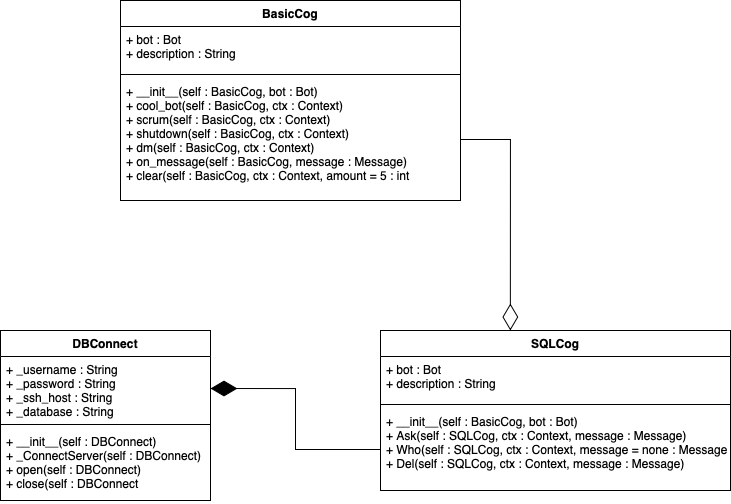

The diagram above was exported from draw.io. Its source (the exported page's mxGraphModel, read from the mxfile embedded in the PNG):
<mxGraphModel dx="1207" dy="661" grid="1" gridSize="10" guides="1" tooltips="1" connect="1" arrows="1" fold="1" page="1" pageScale="1" pageWidth="827" pageHeight="1169" math="0" shadow="0">
  <root>
    <mxCell id="WIyWlLk6GJQsqaUBKTNV-0" />
    <mxCell id="WIyWlLk6GJQsqaUBKTNV-1" parent="WIyWlLk6GJQsqaUBKTNV-0" />
    <mxCell id="ZdCeEnPZMVs7kp-Ey_DA-0" value="BasicCog" style="swimlane;fontStyle=1;align=center;verticalAlign=top;childLayout=stackLayout;horizontal=1;startSize=26;horizontalStack=0;resizeParent=1;resizeParentMax=0;resizeLast=0;collapsible=1;marginBottom=0;" vertex="1" parent="WIyWlLk6GJQsqaUBKTNV-1">
      <mxGeometry x="190" y="60" width="340" height="200" as="geometry" />
    </mxCell>
    <mxCell id="ZdCeEnPZMVs7kp-Ey_DA-1" value="+ bot : Bot&#10;+ description : String" style="text;strokeColor=none;fillColor=none;align=left;verticalAlign=top;spacingLeft=4;spacingRight=4;overflow=hidden;rotatable=0;points=[[0,0.5],[1,0.5]];portConstraint=eastwest;" vertex="1" parent="ZdCeEnPZMVs7kp-Ey_DA-0">
      <mxGeometry y="26" width="340" height="44" as="geometry" />
    </mxCell>
    <mxCell id="ZdCeEnPZMVs7kp-Ey_DA-2" value="" style="line;strokeWidth=1;fillColor=none;align=left;verticalAlign=middle;spacingTop=-1;spacingLeft=3;spacingRight=3;rotatable=0;labelPosition=right;points=[];portConstraint=eastwest;" vertex="1" parent="ZdCeEnPZMVs7kp-Ey_DA-0">
      <mxGeometry y="70" width="340" height="8" as="geometry" />
    </mxCell>
    <mxCell id="ZdCeEnPZMVs7kp-Ey_DA-3" value="+ __init__(self : BasicCog, bot : Bot)&#10;+ cool_bot(self : BasicCog, ctx : Context)&#10;+ scrum(self : BasicCog, ctx : Context)&#10;+ shutdown(self : BasicCog, ctx : Context)&#10;+ dm(self : BasicCog, ctx : Context)&#10;+ on_message(self : BasicCog, message : Message)&#10;+ clear(self : BasicCog, ctx : Context, amount = 5 : int&#10;&#10;" style="text;strokeColor=none;fillColor=none;align=left;verticalAlign=top;spacingLeft=4;spacingRight=4;overflow=hidden;rotatable=0;points=[[0,0.5],[1,0.5]];portConstraint=eastwest;" vertex="1" parent="ZdCeEnPZMVs7kp-Ey_DA-0">
      <mxGeometry y="78" width="340" height="122" as="geometry" />
    </mxCell>
    <mxCell id="ZdCeEnPZMVs7kp-Ey_DA-5" value="DBConnect" style="swimlane;fontStyle=1;align=center;verticalAlign=top;childLayout=stackLayout;horizontal=1;startSize=26;horizontalStack=0;resizeParent=1;resizeParentMax=0;resizeLast=0;collapsible=1;marginBottom=0;" vertex="1" parent="WIyWlLk6GJQsqaUBKTNV-1">
      <mxGeometry x="70" y="390" width="210" height="170" as="geometry" />
    </mxCell>
    <mxCell id="ZdCeEnPZMVs7kp-Ey_DA-6" value="+ _username : String&#10;+ _password : String&#10;+ _ssh_host : String&#10;+ _database : String" style="text;strokeColor=none;fillColor=none;align=left;verticalAlign=top;spacingLeft=4;spacingRight=4;overflow=hidden;rotatable=0;points=[[0,0.5],[1,0.5]];portConstraint=eastwest;" vertex="1" parent="ZdCeEnPZMVs7kp-Ey_DA-5">
      <mxGeometry y="26" width="210" height="64" as="geometry" />
    </mxCell>
    <mxCell id="ZdCeEnPZMVs7kp-Ey_DA-7" value="" style="line;strokeWidth=1;fillColor=none;align=left;verticalAlign=middle;spacingTop=-1;spacingLeft=3;spacingRight=3;rotatable=0;labelPosition=right;points=[];portConstraint=eastwest;" vertex="1" parent="ZdCeEnPZMVs7kp-Ey_DA-5">
      <mxGeometry y="90" width="210" height="8" as="geometry" />
    </mxCell>
    <mxCell id="ZdCeEnPZMVs7kp-Ey_DA-8" value="+ __init__(self : DBConnect)&#10;+ _ConnectServer(self : DBConnect)&#10;+ open(self : DBConnect)&#10;+ close(self : DBConnect" style="text;strokeColor=none;fillColor=none;align=left;verticalAlign=top;spacingLeft=4;spacingRight=4;overflow=hidden;rotatable=0;points=[[0,0.5],[1,0.5]];portConstraint=eastwest;" vertex="1" parent="ZdCeEnPZMVs7kp-Ey_DA-5">
      <mxGeometry y="98" width="210" height="72" as="geometry" />
    </mxCell>
    <mxCell id="ZdCeEnPZMVs7kp-Ey_DA-9" value="SQLCog" style="swimlane;fontStyle=1;align=center;verticalAlign=top;childLayout=stackLayout;horizontal=1;startSize=26;horizontalStack=0;resizeParent=1;resizeParentMax=0;resizeLast=0;collapsible=1;marginBottom=0;" vertex="1" parent="WIyWlLk6GJQsqaUBKTNV-1">
      <mxGeometry x="450" y="390" width="350" height="160" as="geometry" />
    </mxCell>
    <mxCell id="ZdCeEnPZMVs7kp-Ey_DA-10" value="+ bot : Bot&#10;+ description : String" style="text;strokeColor=none;fillColor=none;align=left;verticalAlign=top;spacingLeft=4;spacingRight=4;overflow=hidden;rotatable=0;points=[[0,0.5],[1,0.5]];portConstraint=eastwest;" vertex="1" parent="ZdCeEnPZMVs7kp-Ey_DA-9">
      <mxGeometry y="26" width="350" height="44" as="geometry" />
    </mxCell>
    <mxCell id="ZdCeEnPZMVs7kp-Ey_DA-11" value="" style="line;strokeWidth=1;fillColor=none;align=left;verticalAlign=middle;spacingTop=-1;spacingLeft=3;spacingRight=3;rotatable=0;labelPosition=right;points=[];portConstraint=eastwest;" vertex="1" parent="ZdCeEnPZMVs7kp-Ey_DA-9">
      <mxGeometry y="70" width="350" height="8" as="geometry" />
    </mxCell>
    <mxCell id="ZdCeEnPZMVs7kp-Ey_DA-12" value="+ __init__(self : BasicCog, bot : Bot)&#10;+ Ask(self : SQLCog, ctx : Context, message : Message)&#10;+ Who(self : SQLCog, ctx : Context, message = none : Message)&#10;+ Del(self : SQLCog, ctx : Context, message : Message)" style="text;strokeColor=none;fillColor=none;align=left;verticalAlign=top;spacingLeft=4;spacingRight=4;overflow=hidden;rotatable=0;points=[[0,0.5],[1,0.5]];portConstraint=eastwest;" vertex="1" parent="ZdCeEnPZMVs7kp-Ey_DA-9">
      <mxGeometry y="78" width="350" height="82" as="geometry" />
    </mxCell>
    <mxCell id="ZdCeEnPZMVs7kp-Ey_DA-13" value="" style="endArrow=diamondThin;endFill=1;endSize=24;html=1;rounded=0;edgeStyle=orthogonalEdgeStyle;entryX=1;entryY=0.5;entryDx=0;entryDy=0;" edge="1" parent="WIyWlLk6GJQsqaUBKTNV-1" source="ZdCeEnPZMVs7kp-Ey_DA-12" target="ZdCeEnPZMVs7kp-Ey_DA-6">
      <mxGeometry width="160" relative="1" as="geometry">
        <mxPoint x="280" y="480" as="sourcePoint" />
        <mxPoint x="282" y="480" as="targetPoint" />
      </mxGeometry>
    </mxCell>
    <mxCell id="ZdCeEnPZMVs7kp-Ey_DA-14" value="" style="endArrow=diamondThin;endFill=0;endSize=24;html=1;rounded=0;edgeStyle=orthogonalEdgeStyle;entryX=0.371;entryY=0;entryDx=0;entryDy=0;entryPerimeter=0;" edge="1" parent="WIyWlLk6GJQsqaUBKTNV-1" source="ZdCeEnPZMVs7kp-Ey_DA-3" target="ZdCeEnPZMVs7kp-Ey_DA-9">
      <mxGeometry width="160" relative="1" as="geometry">
        <mxPoint x="400" y="320" as="sourcePoint" />
        <mxPoint x="560" y="320" as="targetPoint" />
      </mxGeometry>
    </mxCell>
  </root>
</mxGraphModel>